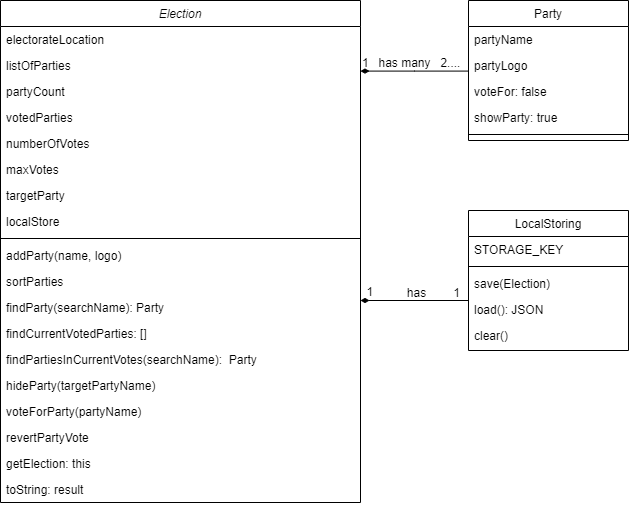

The diagram above was exported from draw.io. Its source (the exported page's mxGraphModel, read from the mxfile embedded in the PNG):
<mxGraphModel dx="776" dy="980" grid="1" gridSize="10" guides="1" tooltips="1" connect="1" arrows="1" fold="1" page="1" pageScale="1" pageWidth="827" pageHeight="1169" math="0" shadow="0">
  <root>
    <mxCell id="WIyWlLk6GJQsqaUBKTNV-0" />
    <mxCell id="WIyWlLk6GJQsqaUBKTNV-1" parent="WIyWlLk6GJQsqaUBKTNV-0" />
    <mxCell id="zkfFHV4jXpPFQw0GAbJ--0" value="Election" style="swimlane;fontStyle=2;align=center;verticalAlign=top;childLayout=stackLayout;horizontal=1;startSize=26;horizontalStack=0;resizeParent=1;resizeLast=0;collapsible=1;marginBottom=0;rounded=0;shadow=0;strokeWidth=1;" parent="WIyWlLk6GJQsqaUBKTNV-1" vertex="1">
      <mxGeometry x="40" y="120" width="360" height="502" as="geometry">
        <mxRectangle x="230" y="140" width="160" height="26" as="alternateBounds" />
      </mxGeometry>
    </mxCell>
    <mxCell id="zkfFHV4jXpPFQw0GAbJ--1" value="electorateLocation" style="text;align=left;verticalAlign=top;spacingLeft=4;spacingRight=4;overflow=hidden;rotatable=0;points=[[0,0.5],[1,0.5]];portConstraint=eastwest;" parent="zkfFHV4jXpPFQw0GAbJ--0" vertex="1">
      <mxGeometry y="26" width="360" height="26" as="geometry" />
    </mxCell>
    <mxCell id="zkfFHV4jXpPFQw0GAbJ--2" value="listOfParties" style="text;align=left;verticalAlign=top;spacingLeft=4;spacingRight=4;overflow=hidden;rotatable=0;points=[[0,0.5],[1,0.5]];portConstraint=eastwest;rounded=0;shadow=0;html=0;" parent="zkfFHV4jXpPFQw0GAbJ--0" vertex="1">
      <mxGeometry y="52" width="360" height="26" as="geometry" />
    </mxCell>
    <mxCell id="YWRhzjlMtobyicZBC5gu-12" value="partyCount" style="text;align=left;verticalAlign=top;spacingLeft=4;spacingRight=4;overflow=hidden;rotatable=0;points=[[0,0.5],[1,0.5]];portConstraint=eastwest;rounded=0;shadow=0;html=0;" vertex="1" parent="zkfFHV4jXpPFQw0GAbJ--0">
      <mxGeometry y="78" width="360" height="26" as="geometry" />
    </mxCell>
    <mxCell id="zkfFHV4jXpPFQw0GAbJ--3" value="votedParties" style="text;align=left;verticalAlign=top;spacingLeft=4;spacingRight=4;overflow=hidden;rotatable=0;points=[[0,0.5],[1,0.5]];portConstraint=eastwest;rounded=0;shadow=0;html=0;" parent="zkfFHV4jXpPFQw0GAbJ--0" vertex="1">
      <mxGeometry y="104" width="360" height="26" as="geometry" />
    </mxCell>
    <mxCell id="3N3vle_OnaPdhE_ES3B_-0" value="numberOfVotes" style="text;align=left;verticalAlign=top;spacingLeft=4;spacingRight=4;overflow=hidden;rotatable=0;points=[[0,0.5],[1,0.5]];portConstraint=eastwest;rounded=0;shadow=0;html=0;" parent="zkfFHV4jXpPFQw0GAbJ--0" vertex="1">
      <mxGeometry y="130" width="360" height="26" as="geometry" />
    </mxCell>
    <mxCell id="3N3vle_OnaPdhE_ES3B_-2" value="maxVotes" style="text;align=left;verticalAlign=top;spacingLeft=4;spacingRight=4;overflow=hidden;rotatable=0;points=[[0,0.5],[1,0.5]];portConstraint=eastwest;rounded=0;shadow=0;html=0;" parent="zkfFHV4jXpPFQw0GAbJ--0" vertex="1">
      <mxGeometry y="156" width="360" height="26" as="geometry" />
    </mxCell>
    <mxCell id="3N3vle_OnaPdhE_ES3B_-1" value="targetParty" style="text;align=left;verticalAlign=top;spacingLeft=4;spacingRight=4;overflow=hidden;rotatable=0;points=[[0,0.5],[1,0.5]];portConstraint=eastwest;rounded=0;shadow=0;html=0;" parent="zkfFHV4jXpPFQw0GAbJ--0" vertex="1">
      <mxGeometry y="182" width="360" height="26" as="geometry" />
    </mxCell>
    <mxCell id="YWRhzjlMtobyicZBC5gu-11" value="localStore" style="text;align=left;verticalAlign=top;spacingLeft=4;spacingRight=4;overflow=hidden;rotatable=0;points=[[0,0.5],[1,0.5]];portConstraint=eastwest;rounded=0;shadow=0;html=0;" vertex="1" parent="zkfFHV4jXpPFQw0GAbJ--0">
      <mxGeometry y="208" width="360" height="26" as="geometry" />
    </mxCell>
    <mxCell id="zkfFHV4jXpPFQw0GAbJ--4" value="" style="line;html=1;strokeWidth=1;align=left;verticalAlign=middle;spacingTop=-1;spacingLeft=3;spacingRight=3;rotatable=0;labelPosition=right;points=[];portConstraint=eastwest;" parent="zkfFHV4jXpPFQw0GAbJ--0" vertex="1">
      <mxGeometry y="234" width="360" height="8" as="geometry" />
    </mxCell>
    <mxCell id="zkfFHV4jXpPFQw0GAbJ--5" value="addParty(name, logo)" style="text;align=left;verticalAlign=top;spacingLeft=4;spacingRight=4;overflow=hidden;rotatable=0;points=[[0,0.5],[1,0.5]];portConstraint=eastwest;" parent="zkfFHV4jXpPFQw0GAbJ--0" vertex="1">
      <mxGeometry y="242" width="360" height="26" as="geometry" />
    </mxCell>
    <mxCell id="3N3vle_OnaPdhE_ES3B_-3" value="sortParties" style="text;align=left;verticalAlign=top;spacingLeft=4;spacingRight=4;overflow=hidden;rotatable=0;points=[[0,0.5],[1,0.5]];portConstraint=eastwest;" parent="zkfFHV4jXpPFQw0GAbJ--0" vertex="1">
      <mxGeometry y="268" width="360" height="26" as="geometry" />
    </mxCell>
    <mxCell id="3N3vle_OnaPdhE_ES3B_-6" value="findParty(searchName): Party" style="text;align=left;verticalAlign=top;spacingLeft=4;spacingRight=4;overflow=hidden;rotatable=0;points=[[0,0.5],[1,0.5]];portConstraint=eastwest;" parent="zkfFHV4jXpPFQw0GAbJ--0" vertex="1">
      <mxGeometry y="294" width="360" height="26" as="geometry" />
    </mxCell>
    <mxCell id="3N3vle_OnaPdhE_ES3B_-5" value="findCurrentVotedParties: []" style="text;align=left;verticalAlign=top;spacingLeft=4;spacingRight=4;overflow=hidden;rotatable=0;points=[[0,0.5],[1,0.5]];portConstraint=eastwest;" parent="zkfFHV4jXpPFQw0GAbJ--0" vertex="1">
      <mxGeometry y="320" width="360" height="26" as="geometry" />
    </mxCell>
    <mxCell id="YWRhzjlMtobyicZBC5gu-9" value="findPartiesInCurrentVotes(searchName):  Party" style="text;align=left;verticalAlign=top;spacingLeft=4;spacingRight=4;overflow=hidden;rotatable=0;points=[[0,0.5],[1,0.5]];portConstraint=eastwest;" vertex="1" parent="zkfFHV4jXpPFQw0GAbJ--0">
      <mxGeometry y="346" width="360" height="26" as="geometry" />
    </mxCell>
    <mxCell id="3N3vle_OnaPdhE_ES3B_-4" value="hideParty(targetPartyName)" style="text;align=left;verticalAlign=top;spacingLeft=4;spacingRight=4;overflow=hidden;rotatable=0;points=[[0,0.5],[1,0.5]];portConstraint=eastwest;" parent="zkfFHV4jXpPFQw0GAbJ--0" vertex="1">
      <mxGeometry y="372" width="360" height="26" as="geometry" />
    </mxCell>
    <mxCell id="3N3vle_OnaPdhE_ES3B_-9" value="voteForParty(partyName)" style="text;align=left;verticalAlign=top;spacingLeft=4;spacingRight=4;overflow=hidden;rotatable=0;points=[[0,0.5],[1,0.5]];portConstraint=eastwest;" parent="zkfFHV4jXpPFQw0GAbJ--0" vertex="1">
      <mxGeometry y="398" width="360" height="26" as="geometry" />
    </mxCell>
    <mxCell id="3N3vle_OnaPdhE_ES3B_-10" value="revertPartyVote" style="text;align=left;verticalAlign=top;spacingLeft=4;spacingRight=4;overflow=hidden;rotatable=0;points=[[0,0.5],[1,0.5]];portConstraint=eastwest;" parent="zkfFHV4jXpPFQw0GAbJ--0" vertex="1">
      <mxGeometry y="424" width="360" height="26" as="geometry" />
    </mxCell>
    <mxCell id="3N3vle_OnaPdhE_ES3B_-8" value="getElection: this" style="text;align=left;verticalAlign=top;spacingLeft=4;spacingRight=4;overflow=hidden;rotatable=0;points=[[0,0.5],[1,0.5]];portConstraint=eastwest;" parent="zkfFHV4jXpPFQw0GAbJ--0" vertex="1">
      <mxGeometry y="450" width="360" height="26" as="geometry" />
    </mxCell>
    <mxCell id="YWRhzjlMtobyicZBC5gu-10" value="toString: result" style="text;align=left;verticalAlign=top;spacingLeft=4;spacingRight=4;overflow=hidden;rotatable=0;points=[[0,0.5],[1,0.5]];portConstraint=eastwest;" vertex="1" parent="zkfFHV4jXpPFQw0GAbJ--0">
      <mxGeometry y="476" width="360" height="26" as="geometry" />
    </mxCell>
    <mxCell id="zkfFHV4jXpPFQw0GAbJ--17" value="Party" style="swimlane;fontStyle=0;align=center;verticalAlign=top;childLayout=stackLayout;horizontal=1;startSize=26;horizontalStack=0;resizeParent=1;resizeLast=0;collapsible=1;marginBottom=0;rounded=0;shadow=0;strokeWidth=1;" parent="WIyWlLk6GJQsqaUBKTNV-1" vertex="1">
      <mxGeometry x="508" y="120" width="160" height="140" as="geometry">
        <mxRectangle x="550" y="140" width="160" height="26" as="alternateBounds" />
      </mxGeometry>
    </mxCell>
    <mxCell id="zkfFHV4jXpPFQw0GAbJ--18" value="partyName" style="text;align=left;verticalAlign=top;spacingLeft=4;spacingRight=4;overflow=hidden;rotatable=0;points=[[0,0.5],[1,0.5]];portConstraint=eastwest;" parent="zkfFHV4jXpPFQw0GAbJ--17" vertex="1">
      <mxGeometry y="26" width="160" height="26" as="geometry" />
    </mxCell>
    <mxCell id="zkfFHV4jXpPFQw0GAbJ--19" value="partyLogo" style="text;align=left;verticalAlign=top;spacingLeft=4;spacingRight=4;overflow=hidden;rotatable=0;points=[[0,0.5],[1,0.5]];portConstraint=eastwest;rounded=0;shadow=0;html=0;" parent="zkfFHV4jXpPFQw0GAbJ--17" vertex="1">
      <mxGeometry y="52" width="160" height="26" as="geometry" />
    </mxCell>
    <mxCell id="zkfFHV4jXpPFQw0GAbJ--20" value="voteFor: false" style="text;align=left;verticalAlign=top;spacingLeft=4;spacingRight=4;overflow=hidden;rotatable=0;points=[[0,0.5],[1,0.5]];portConstraint=eastwest;rounded=0;shadow=0;html=0;" parent="zkfFHV4jXpPFQw0GAbJ--17" vertex="1">
      <mxGeometry y="78" width="160" height="26" as="geometry" />
    </mxCell>
    <mxCell id="zkfFHV4jXpPFQw0GAbJ--21" value="showParty: true" style="text;align=left;verticalAlign=top;spacingLeft=4;spacingRight=4;overflow=hidden;rotatable=0;points=[[0,0.5],[1,0.5]];portConstraint=eastwest;rounded=0;shadow=0;html=0;" parent="zkfFHV4jXpPFQw0GAbJ--17" vertex="1">
      <mxGeometry y="104" width="160" height="26" as="geometry" />
    </mxCell>
    <mxCell id="zkfFHV4jXpPFQw0GAbJ--23" value="" style="line;html=1;strokeWidth=1;align=left;verticalAlign=middle;spacingTop=-1;spacingLeft=3;spacingRight=3;rotatable=0;labelPosition=right;points=[];portConstraint=eastwest;" parent="zkfFHV4jXpPFQw0GAbJ--17" vertex="1">
      <mxGeometry y="130" width="160" height="8" as="geometry" />
    </mxCell>
    <mxCell id="zkfFHV4jXpPFQw0GAbJ--26" value="" style="endArrow=none;shadow=0;strokeWidth=1;rounded=0;endFill=0;edgeStyle=elbowEdgeStyle;elbow=vertical;startArrow=diamondThin;startFill=1;" parent="WIyWlLk6GJQsqaUBKTNV-1" source="zkfFHV4jXpPFQw0GAbJ--0" target="zkfFHV4jXpPFQw0GAbJ--17" edge="1">
      <mxGeometry x="0.5" y="41" relative="1" as="geometry">
        <mxPoint x="380" y="192" as="sourcePoint" />
        <mxPoint x="540" y="192" as="targetPoint" />
        <mxPoint x="-40" y="32" as="offset" />
      </mxGeometry>
    </mxCell>
    <mxCell id="zkfFHV4jXpPFQw0GAbJ--27" value="1" style="resizable=0;align=left;verticalAlign=bottom;labelBackgroundColor=none;fontSize=12;" parent="zkfFHV4jXpPFQw0GAbJ--26" connectable="0" vertex="1">
      <mxGeometry x="-1" relative="1" as="geometry">
        <mxPoint y="-0.040000000000000036" as="offset" />
      </mxGeometry>
    </mxCell>
    <mxCell id="zkfFHV4jXpPFQw0GAbJ--28" value="2...." style="resizable=0;align=right;verticalAlign=bottom;labelBackgroundColor=none;fontSize=12;" parent="zkfFHV4jXpPFQw0GAbJ--26" connectable="0" vertex="1">
      <mxGeometry x="1" relative="1" as="geometry">
        <mxPoint x="-7" y="-0.040000000000000036" as="offset" />
      </mxGeometry>
    </mxCell>
    <mxCell id="zkfFHV4jXpPFQw0GAbJ--29" value="has many" style="text;html=1;resizable=0;points=[];;align=center;verticalAlign=middle;labelBackgroundColor=none;rounded=0;shadow=0;strokeWidth=1;fontSize=12;" parent="zkfFHV4jXpPFQw0GAbJ--26" vertex="1" connectable="0">
      <mxGeometry x="0.5" y="49" relative="1" as="geometry">
        <mxPoint x="-38" y="40" as="offset" />
      </mxGeometry>
    </mxCell>
    <mxCell id="YWRhzjlMtobyicZBC5gu-0" value="LocalStoring" style="swimlane;fontStyle=0;align=center;verticalAlign=top;childLayout=stackLayout;horizontal=1;startSize=26;horizontalStack=0;resizeParent=1;resizeLast=0;collapsible=1;marginBottom=0;rounded=0;shadow=0;strokeWidth=1;" vertex="1" parent="WIyWlLk6GJQsqaUBKTNV-1">
      <mxGeometry x="508" y="330" width="160" height="140" as="geometry">
        <mxRectangle x="550" y="140" width="160" height="26" as="alternateBounds" />
      </mxGeometry>
    </mxCell>
    <mxCell id="YWRhzjlMtobyicZBC5gu-1" value="STORAGE_KEY" style="text;align=left;verticalAlign=top;spacingLeft=4;spacingRight=4;overflow=hidden;rotatable=0;points=[[0,0.5],[1,0.5]];portConstraint=eastwest;" vertex="1" parent="YWRhzjlMtobyicZBC5gu-0">
      <mxGeometry y="26" width="160" height="26" as="geometry" />
    </mxCell>
    <mxCell id="YWRhzjlMtobyicZBC5gu-5" value="" style="line;html=1;strokeWidth=1;align=left;verticalAlign=middle;spacingTop=-1;spacingLeft=3;spacingRight=3;rotatable=0;labelPosition=right;points=[];portConstraint=eastwest;" vertex="1" parent="YWRhzjlMtobyicZBC5gu-0">
      <mxGeometry y="52" width="160" height="8" as="geometry" />
    </mxCell>
    <mxCell id="YWRhzjlMtobyicZBC5gu-6" value="save(Election)" style="text;align=left;verticalAlign=top;spacingLeft=4;spacingRight=4;overflow=hidden;rotatable=0;points=[[0,0.5],[1,0.5]];portConstraint=eastwest;rounded=0;shadow=0;html=0;" vertex="1" parent="YWRhzjlMtobyicZBC5gu-0">
      <mxGeometry y="60" width="160" height="26" as="geometry" />
    </mxCell>
    <mxCell id="YWRhzjlMtobyicZBC5gu-7" value="load(): JSON" style="text;align=left;verticalAlign=top;spacingLeft=4;spacingRight=4;overflow=hidden;rotatable=0;points=[[0,0.5],[1,0.5]];portConstraint=eastwest;rounded=0;shadow=0;html=0;" vertex="1" parent="YWRhzjlMtobyicZBC5gu-0">
      <mxGeometry y="86" width="160" height="26" as="geometry" />
    </mxCell>
    <mxCell id="YWRhzjlMtobyicZBC5gu-8" value="clear()" style="text;align=left;verticalAlign=top;spacingLeft=4;spacingRight=4;overflow=hidden;rotatable=0;points=[[0,0.5],[1,0.5]];portConstraint=eastwest;rounded=0;shadow=0;html=0;" vertex="1" parent="YWRhzjlMtobyicZBC5gu-0">
      <mxGeometry y="112" width="160" height="26" as="geometry" />
    </mxCell>
    <mxCell id="YWRhzjlMtobyicZBC5gu-13" value="" style="endArrow=none;shadow=0;strokeWidth=1;rounded=0;endFill=0;edgeStyle=elbowEdgeStyle;elbow=vertical;startArrow=diamondThin;startFill=1;entryX=-0.002;entryY=0.189;entryDx=0;entryDy=0;entryPerimeter=0;" edge="1" parent="WIyWlLk6GJQsqaUBKTNV-1" target="YWRhzjlMtobyicZBC5gu-7">
      <mxGeometry x="0.5" y="41" relative="1" as="geometry">
        <mxPoint x="400" y="420" as="sourcePoint" />
        <mxPoint x="490" y="421" as="targetPoint" />
        <mxPoint x="-40" y="32" as="offset" />
      </mxGeometry>
    </mxCell>
    <mxCell id="YWRhzjlMtobyicZBC5gu-15" value="1" style="resizable=0;align=right;verticalAlign=bottom;labelBackgroundColor=none;fontSize=12;" connectable="0" vertex="1" parent="YWRhzjlMtobyicZBC5gu-13">
      <mxGeometry x="1" relative="1" as="geometry">
        <mxPoint x="-7" y="-0.040000000000000036" as="offset" />
      </mxGeometry>
    </mxCell>
    <mxCell id="YWRhzjlMtobyicZBC5gu-16" value="has" style="text;html=1;resizable=0;points=[];;align=center;verticalAlign=middle;labelBackgroundColor=none;rounded=0;shadow=0;strokeWidth=1;fontSize=12;" vertex="1" connectable="0" parent="YWRhzjlMtobyicZBC5gu-13">
      <mxGeometry x="0.5" y="49" relative="1" as="geometry">
        <mxPoint x="-25.67" y="40" as="offset" />
      </mxGeometry>
    </mxCell>
    <mxCell id="YWRhzjlMtobyicZBC5gu-18" value="1" style="resizable=0;align=right;verticalAlign=bottom;labelBackgroundColor=none;fontSize=12;" connectable="0" vertex="1" parent="WIyWlLk6GJQsqaUBKTNV-1">
      <mxGeometry x="414.00000000000006" y="420.00333333333344" as="geometry" />
    </mxCell>
  </root>
</mxGraphModel>